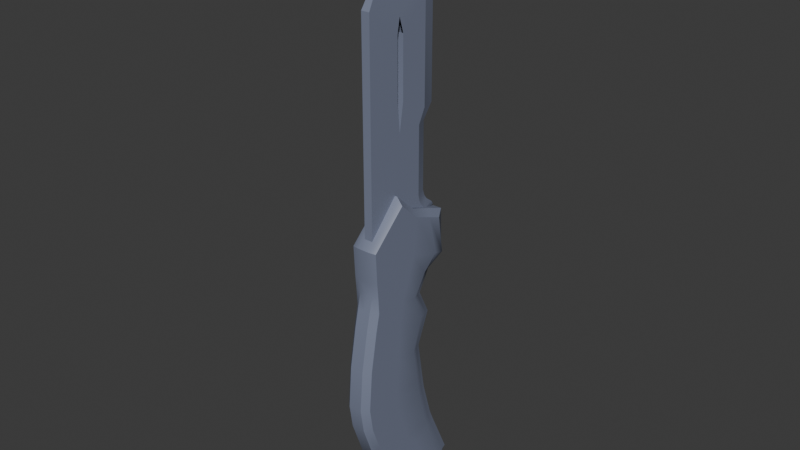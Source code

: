 # Source: FlareKnifeFinal.blend  (saved by Blender 4.2.66; exported with 4.5.12 LTS)
import bpy
from mathutils import Matrix  # noqa: F401  (used for matrix-valued properties, if any)

bpy.ops.wm.read_factory_settings(use_empty=True)
scene = bpy.context.scene
scene.name = 'Scene'

# ---- collections
col_collection = bpy.data.collections.new('Collection'); scene.collection.children.link(col_collection)

# ---- materials (node trees are filled in below, after node groups)
mat_material_003 = bpy.data.materials.new('Material.003')

# ---- node groups
ng_smooth_by_angle = bpy.data.node_groups.new('Smooth by Angle', 'GeometryNodeTree')
_s = ng_smooth_by_angle.interface.new_socket(name='Mesh', in_out='OUTPUT', socket_type='NodeSocketGeometry')
_s = ng_smooth_by_angle.interface.new_socket(name='Mesh', in_out='INPUT', socket_type='NodeSocketGeometry')
_s = ng_smooth_by_angle.interface.new_socket(name='Angle', in_out='INPUT', socket_type='NodeSocketFloat')
_s.subtype = 'ANGLE'
_s.default_value = 0.5236
_s.min_value = 0.0
_s.max_value = 3.142
_s.description = 'Maximum face angle for smooth edges'
_s = ng_smooth_by_angle.interface.new_socket(name='Ignore Sharpness', in_out='INPUT', socket_type='NodeSocketBool')
_s.force_non_field = True
ng_smooth_by_angle.description = 'Set the sharpness of mesh edges based on the angle between the neighboring faces'
ng_smooth_by_angle.is_modifier = True
_N = ng_smooth_by_angle.nodes; _L = ng_smooth_by_angle.links
n0 = _N.new('GeometryNodeSetShadeSmooth'); n0.name = 'Set Shade Smooth'; n0.location = (120, -80)
n0.domain = 'EDGE'
n1 = _N.new('GeometryNodeSetShadeSmooth'); n1.name = 'Set Shade Smooth.001'; n1.location = (300, -80)
n2 = _N.new('NodeGroupOutput'); n2.name = 'Group Output'; n2.location = (480, -80)
n3 = _N.new('GeometryNodeInputMeshEdgeAngle'); n3.name = 'Edge Angle'; n3.location = (-440, -240)
n4 = _N.new('NodeGroupInput'); n4.name = 'Group Input'; n4.location = (-80, -80)
n5 = _N.new('GeometryNodeInputEdgeSmooth'); n5.name = 'Is Edge Smooth'; n5.location = (-260, -120)
n6 = _N.new('GeometryNodeInputShadeSmooth'); n6.name = 'Is Shade Smooth'; n6.location = (-440, -397)
n7 = _N.new('FunctionNodeCompare'); n7.name = 'Compare'; n7.location = (-260, -260)
n7.operation = 'LESS_EQUAL'
n7.inputs[6].default_value = (0.0, 0.0, 0.0, 0.0)
n7.inputs[7].default_value = (0.0, 0.0, 0.0, 0.0)
n8 = _N.new('FunctionNodeBooleanMath'); n8.name = 'Boolean Math.001'; n8.location = (-80, -260)
n9 = _N.new('NodeGroupInput'); n9.name = 'Group Input.001'; n9.location = (-440, -329)
n10 = _N.new('NodeGroupInput'); n10.name = 'Group Input.002'; n10.location = (-259, -189)
n11 = _N.new('FunctionNodeBooleanMath'); n11.name = 'Boolean Math'; n11.location = (-80, -149)
n11.operation = 'OR'
n12 = _N.new('FunctionNodeBooleanMath'); n12.name = 'Boolean Math.002'; n12.location = (-260, -380)
n12.operation = 'OR'
n13 = _N.new('NodeGroupInput'); n13.name = 'Group Input.003'; n13.location = (-440, -460)
_L.new(n3.outputs[0], n7.inputs[0])
_L.new(n1.outputs[0], n2.inputs[0])
_L.new(n9.outputs[1], n7.inputs[1])
_L.new(n7.outputs[0], n8.inputs[0])
_L.new(n4.outputs[0], n0.inputs[0])
_L.new(n0.outputs[0], n1.inputs[0])
_L.new(n8.outputs[0], n0.inputs[2])
_L.new(n10.outputs[2], n11.inputs[1])
_L.new(n5.outputs[0], n11.inputs[0])
_L.new(n11.outputs[0], n0.inputs[1])
_L.new(n13.outputs[2], n12.inputs[1])
_L.new(n6.outputs[0], n12.inputs[0])
_L.new(n12.outputs[0], n8.inputs[1])
n2.is_active_output = True

# ---- material node trees
mat_material_003.use_nodes = True; mat_material_003.node_tree.nodes.clear()
_N = mat_material_003.node_tree.nodes; _L = mat_material_003.node_tree.links
n0 = _N.new('ShaderNodeBsdfPrincipled'); n0.name = 'Principled BSDF'; n0.location = (10, 300)
n0.inputs[0].default_value = (0.1974, 0.2237, 0.3146, 1.0)
n1 = _N.new('ShaderNodeOutputMaterial'); n1.name = 'Material Output'; n1.location = (300, 300)
_L.new(n0.outputs[0], n1.inputs[0])
n1.is_active_output = True

# ---- world
world_world = bpy.data.worlds.new('World'); scene.world = world_world
world_world.use_nodes = True; world_world.node_tree.nodes.clear()
_N = world_world.node_tree.nodes; _L = world_world.node_tree.links
n0 = _N.new('ShaderNodeOutputWorld'); n0.name = 'World Output'; n0.location = (300, 300)
n1 = _N.new('ShaderNodeBackground'); n1.name = 'Background'; n1.location = (10, 300)
n1.inputs[0].default_value = (0.05088, 0.05088, 0.05088, 1.0)
_L.new(n1.outputs[0], n0.inputs[0])
n0.is_active_output = True
world_world.color = (0.05088, 0.05088, 0.05088)
world_world.sun_shadow_jitter_overblur = 0.0

# ---- meshes
me_cube_015 = bpy.data.meshes.new('Cube.015')
me_cube_015.from_pydata([(0.3413, -0.6264, -4.702), (0.3413, -0.9872, -1.988), (0.3413, -0.7488, -0.9689), (0.3413, -0.3941, 0.05267), (0.3413, 0.7196, -4.583), (0.3413, 0.2049, -2.144), (0.3413, 0.5043, -1.254), (0.3413, 0.6041, -0.04749), (0.3413, 0.4476, -3.622), (0.3413, 0.8345, -4.958), (0.3413, -0.3283, 0.5862), (0.3413, -0.3584, -5.082), (0.3413, 1.043, 0.3267), (0.3413, 0.168, 0.5862), (0.3413, -0.3628, -2.056), (0.3413, -0.04229, -4.651), (0.3413, 0.3583, -3.106), (0.3413, -0.9816, -3.649), (0.3413, -1.076, -3.041), (0.3413, -0.2988, -1.044), (0.3413, -0.002552, 0.05795), (0.3413, 0.311, -5.028), (0.3413, -0.3614, -3.637), (0.3413, -0.4534, -3.069), (0.1828, 1.229, -4.847), (0.2404, 1.075, -4.891), (0.2404, 1.616, -6.081), (0.1828, 1.794, -6.093), (0.3413, 1.293, -6.248), (0.1828, 1.343, -6.406), (0.3413, -0.5561, -5.108), (0.1828, -0.7164, -5.129), (0.3413, -0.04039, -6.279), (0.1828, -0.1341, -6.461), (0.1828, 0.8342, -3.614), (0.2404, 0.6658, -3.617), (0.2404, 0.9397, -4.564), (0.1828, 1.105, -4.55), (0.3413, -1.367, -3.656), (0.1828, -1.535, -3.659), (0.1828, -1.147, -4.748), (0.3413, -0.9808, -4.733), (0.1828, 0.9521, -1.335), (0.2404, 0.7863, -1.305), (0.2404, 0.4239, -2.169), (0.1828, 0.5942, -2.189), (0.3413, -1.195, -0.8877), (0.1828, -1.354, -0.8586), (0.1828, -1.544, -1.928), (0.3413, -1.381, -1.945), (0.1828, 0.9508, -0.105), (0.2404, 0.7847, -0.07752), (0.3413, -1.118, 0.04605), (0.1828, -1.153, 0.0442), (0.3413, 0.8336, -6.333), (0.1828, 0.8893, -6.489), (0.3413, 1.149, 1.264), (0.1828, 1.427, 1.361), (0.1828, 0.8793, 1.566), (0.3413, 0.7712, 1.411), (0.3413, -0.2477, 2.085), (0.1828, -0.2372, 2.277), (0.1828, 1.456, 0.2309), (0.3413, 1.294, 0.2684), (0.1828, -1.184, 0.3801), (0.3413, -1.151, 0.4193), (0.3413, -1.192, 1.205), (0.1828, -1.227, 1.21), (0.1828, 0.3439, 1.752), (0.3413, 0.2892, 1.594), (0.2404, 0.5762, -3.116), (0.1828, 0.7463, -3.125), (0.1828, -1.631, -3.016), (0.3413, -1.465, -3.024), (0.1828, 0.1764, -6.553), (0.3413, 0.1166, -6.399), (0.3413, 0.2278, -0.5944), (0.3413, -0.5714, -0.4581), (0.3413, -0.2268, -0.4943), (0.2404, 0.4544, -0.6341), (0.1828, 0.6203, -0.6628), (0.1828, -1.254, -0.4072), (0.3413, -1.091, -0.4208), (-1.144e-07, -1.254, -0.4072), (-1.144e-07, 0.6203, -0.6628), (-1.144e-07, 0.3439, 1.752), (-1.144e-07, 0.8893, -6.489), (-1.144e-07, 0.1764, -6.553), (-1.144e-07, -0.2372, 2.277), (-1.144e-07, -1.631, -3.016), (-1.144e-07, -1.535, -3.659), (-1.144e-07, 0.7463, -3.125), (-1.144e-07, 0.8342, -3.614), (-1.144e-07, -1.227, 1.21), (-1.144e-07, -0.7164, -5.129), (-1.144e-07, 1.229, -4.847), (-1.144e-07, 1.343, -6.406), (-1.144e-07, 0.8793, 1.566), (-1.144e-07, 0.9508, -0.105), (-1.144e-07, -1.153, 0.0442), (-1.144e-07, 0.9521, -1.335), (-1.144e-07, -1.354, -0.8586), (-1.144e-07, 0.5942, -2.189), (-1.144e-07, -1.544, -1.928), (-1.144e-07, 1.105, -4.55), (-1.144e-07, -1.147, -4.748), (-1.144e-07, -0.1341, -6.461), (-1.144e-07, 1.427, 1.361), (-1.144e-07, 1.794, -6.093), (-1.144e-07, -1.184, 0.3801), (-1.144e-07, 1.456, 0.2309), (0.1121, -1.05, 4.503), (0.1121, -1.05, 6.787), (-1.144e-07, 1.226, 6.787), (-1.144e-07, 1.226, 4.143), (-1.144e-07, -1.05, 4.503), (-1.144e-07, -1.05, 6.787), (0.1121, -1.05, 3.765), (-1.144e-07, 0.9426, 3.765), (-1.144e-07, -1.05, 3.765), (0.1121, -1.05, 1.704), (-1.144e-07, 1.076, 1.704), (-1.144e-07, -1.05, 1.704), (0.05207, -0.3984, 8.218), (-1.144e-07, 0.637, 8.218), (-1.144e-07, -0.3984, 8.218), (-1.144e-07, 0.3944, 8.55), (0.05207, -0.2712, 8.596), (-1.144e-07, -0.2712, 8.596), (0.1121, -0.06392, 3.765), (0.1121, 0.05637, 6.085), (0.1121, 0.05637, 4.503), (0.05207, -0.6401, 7.469), (-1.144e-07, -0.6401, 7.469), (-1.144e-07, 1.009, 7.469), (0.1121, -1.05, 1.466), (-1.144e-07, 1.333, 1.466), (-1.144e-07, -1.05, 1.466), (0.1121, -1.05, 1.202), (-1.144e-07, -1.05, 1.202), (-1.144e-07, 0.9426, 1.202), (-1.144e-07, -1.05, 1.556), (0.1121, -1.05, 1.556), (-1.144e-07, 1.271, 1.556), (0.1121, -0.06392, 1.704), (0.03871, -0.07519, 8.742), (-1.144e-07, -0.1078, 9.273), (0.1121, -0.06392, 6.477), (0.1121, -0.06392, 1.466), (0.1121, 0.3255, 0.4466), (-1.144e-07, 0.3255, 0.4466), (0.1121, -0.06392, 1.556), (-1.144e-07, -0.2191, 8.833), (-1.144e-07, 0.9426, 1.976), (0.1121, -1.05, 1.976), (-1.144e-07, -1.05, 1.976), (0.1121, -0.06392, 1.976), (0.1121, -1.05, 1.82), (0.1121, -0.06392, 1.82), (-1.144e-07, 0.9939, 1.82), (-1.144e-07, -1.05, 1.82), (0.1121, 0.8289, 4.143), (0.1121, 0.6329, 3.765), (0.1121, 0.725, 1.704), (0.1121, 0.4213, 8.218), (0.1121, 0.8289, 6.787), (0.1121, 0.9029, 1.466), (0.1121, 0.7528, 0.9698), (0.1121, 0.8602, 1.556), (0.1121, 0.6785, 7.469), (-1.144e-07, 0.7528, 0.9698), (-1.144e-07, 0.2202, 8.793), (0.1121, 0.6329, 1.976), (0.1121, 0.6684, 1.82), (0.1121, -0.1341, 6.085), (0.1121, -0.1341, 4.503), (-1.144e-07, 0.05637, 6.085), (-1.144e-07, 0.05637, 4.503), (-1.144e-07, -0.1341, 6.085), (-1.144e-07, -0.1341, 4.503), (-1.144e-07, -0.06392, 6.477), (-1.144e-07, -0.06392, 3.765), (-0.3413, -0.6264, -4.702), (-0.3413, -0.9872, -1.988), (-0.3413, -0.7488, -0.9689), (-0.3413, -0.3941, 0.05267), (-0.3413, 0.7196, -4.583), (-0.3413, 0.2049, -2.144), (-0.3413, 0.5043, -1.254), (-0.3413, 0.6041, -0.04749), (-0.3413, 0.4476, -3.622), (-0.3413, 0.8345, -4.958), (-0.3413, -0.3283, 0.5862), (-0.3413, -0.3584, -5.082), (-0.3413, 1.043, 0.3267), (-0.3413, 0.168, 0.5862), (-0.3413, -0.3628, -2.056), (-0.3413, -0.04229, -4.651), (-0.3413, 0.3583, -3.106), (-0.3413, -0.9816, -3.649), (-0.3413, -1.076, -3.041), (-0.3413, -0.2988, -1.044), (-0.3413, -0.002552, 0.05795), (-0.3413, 0.311, -5.028), (-0.3413, -0.3614, -3.637), (-0.3413, -0.4534, -3.069), (-0.1828, 1.229, -4.847), (-0.2404, 1.075, -4.891), (-0.2404, 1.616, -6.081), (-0.1828, 1.794, -6.093), (-0.3413, 1.293, -6.248), (-0.1828, 1.343, -6.406), (-0.3413, -0.5561, -5.108), (-0.1828, -0.7164, -5.129), (-0.3413, -0.04039, -6.279), (-0.1828, -0.1341, -6.461), (-0.1828, 0.8342, -3.614), (-0.2404, 0.6658, -3.617), (-0.2404, 0.9397, -4.564), (-0.1828, 1.105, -4.55), (-0.3413, -1.367, -3.656), (-0.1828, -1.535, -3.659), (-0.1828, -1.147, -4.748), (-0.3413, -0.9808, -4.733), (-0.1828, 0.9521, -1.335), (-0.2404, 0.7863, -1.305), (-0.2404, 0.4239, -2.169), (-0.1828, 0.5942, -2.189), (-0.3413, -1.195, -0.8877), (-0.1828, -1.354, -0.8586), (-0.1828, -1.544, -1.928), (-0.3413, -1.381, -1.945), (-0.1828, 0.9508, -0.105), (-0.2404, 0.7847, -0.07752), (-0.3413, -1.118, 0.04605), (-0.1828, -1.153, 0.0442), (-0.3413, 0.8336, -6.333), (-0.1828, 0.8893, -6.489), (-0.3413, 1.149, 1.264), (-0.1828, 1.427, 1.361), (-0.1828, 0.8793, 1.566), (-0.3413, 0.7712, 1.411), (-0.3413, -0.2477, 2.085), (-0.1828, -0.2372, 2.277), (-0.1828, 1.456, 0.2309), (-0.3413, 1.294, 0.2684), (-0.1828, -1.184, 0.3801), (-0.3413, -1.151, 0.4193), (-0.3413, -1.192, 1.205), (-0.1828, -1.227, 1.21), (-0.1828, 0.3439, 1.752), (-0.3413, 0.2892, 1.594), (-0.2404, 0.5762, -3.116), (-0.1828, 0.7463, -3.125), (-0.1828, -1.631, -3.016), (-0.3413, -1.465, -3.024), (-0.1828, 0.1764, -6.553), (-0.3413, 0.1166, -6.399), (-0.3413, 0.2278, -0.5944), (-0.3413, -0.5714, -0.4581), (-0.3413, -0.2268, -0.4943), (-0.2404, 0.4544, -0.6341), (-0.1828, 0.6203, -0.6628), (-0.1828, -1.254, -0.4072), (-0.3413, -1.091, -0.4208), (-0.1121, -1.05, 4.503), (-0.1121, -1.05, 6.787), (-0.1121, -1.05, 3.765), (-0.1121, -1.05, 1.704), (-0.05207, -0.3984, 8.218), (-0.05207, -0.2712, 8.596), (-0.1121, -0.06392, 3.765), (-0.1121, 0.05637, 6.085), (-0.1121, 0.05637, 4.503), (-0.05207, -0.6401, 7.469), (-0.1121, -1.05, 1.466), (-0.1121, -1.05, 1.202), (-0.1121, -1.05, 1.556), (-0.1121, -0.06392, 1.704), (-0.03871, -0.07519, 8.742), (-0.1121, -0.06392, 6.477), (-0.1121, -0.06392, 1.466), (-0.1121, 0.3255, 0.4466), (-0.1121, -0.06392, 1.556), (-0.1121, -1.05, 1.976), (-0.1121, -0.06392, 1.976), (-0.1121, -1.05, 1.82), (-0.1121, -0.06392, 1.82), (-0.1121, 0.8289, 4.143), (-0.1121, 0.6329, 3.765), (-0.1121, 0.725, 1.704), (-0.1121, 0.4213, 8.218), (-0.1121, 0.8289, 6.787), (-0.1121, 0.9029, 1.466), (-0.1121, 0.7528, 0.9698), (-0.1121, 0.8602, 1.556), (-0.1121, 0.6785, 7.469), (-0.1121, 0.6329, 1.976), (-0.1121, 0.6684, 1.82), (-0.1121, -0.1341, 6.085), (-0.1121, -0.1341, 4.503)], [], [(29, 96, 108, 27), (50, 98, 110, 62), (58, 97, 85, 68), (33, 106, 87, 74), (37, 104, 92, 34), (71, 91, 102, 45), (27, 108, 95, 24), (12, 59, 69, 13), (57, 107, 97, 58), (75, 11, 30, 32), (74, 87, 86, 55), (54, 21, 11, 75), (1, 2, 46, 49), (34, 92, 91, 71), (24, 95, 104, 37), (42, 100, 84, 80), (51, 63, 12, 7), (48, 103, 89, 72), (79, 51, 7, 76), (72, 89, 90, 39), (25, 36, 4, 9), (17, 18, 73, 38), (63, 56, 59, 12), (40, 105, 94, 31), (13, 69, 60, 10), (80, 84, 98, 50), (61, 88, 93, 67), (47, 101, 103, 48), (77, 3, 52, 82), (31, 94, 106, 33), (67, 93, 109, 64), (68, 85, 88, 61), (81, 83, 101, 47), (39, 90, 105, 40), (55, 86, 96, 29), (18, 1, 49, 73), (28, 9, 21, 54), (0, 17, 38, 41), (35, 70, 16, 8), (70, 44, 5, 16), (11, 0, 41, 30), (3, 10, 65, 52), (10, 60, 66, 65), (44, 43, 6, 5), (26, 25, 9, 28), (20, 13, 10, 3), (22, 23, 18, 17), (36, 35, 8, 4), (15, 22, 17, 0), (78, 20, 3, 77), (14, 19, 2, 1), (23, 14, 1, 18), (21, 15, 0, 11), (9, 4, 15, 21), (16, 5, 14, 23), (5, 6, 19, 14), (76, 7, 20, 78), (4, 8, 22, 15), (8, 16, 23, 22), (7, 12, 13, 20), (25, 26, 27, 24), (29, 27, 26, 28), (31, 33, 32, 30), (35, 36, 37, 34), (39, 40, 41, 38), (43, 44, 45, 42), (47, 48, 49, 46), (79, 43, 42, 80), (81, 47, 46, 82), (55, 29, 28, 54), (57, 58, 59, 56), (36, 25, 24, 37), (40, 31, 30, 41), (63, 51, 50, 62), (65, 66, 67, 64), (69, 59, 58, 68), (44, 70, 71, 45), (70, 35, 34, 71), (48, 72, 73, 49), (72, 39, 38, 73), (33, 74, 75, 32), (66, 60, 61, 67), (52, 65, 64, 53), (56, 63, 62, 57), (74, 55, 54, 75), (60, 69, 68, 61), (64, 109, 99, 53), (53, 81, 82, 52), (51, 79, 80, 50), (6, 76, 78, 19), (19, 78, 77, 2), (53, 99, 83, 81), (2, 77, 82, 46), (43, 79, 76, 6), (45, 102, 100, 42), (62, 110, 107, 57), (175, 174, 112, 111), (111, 115, 119, 117), (133, 132, 123, 125), (111, 112, 116, 115), (175, 111, 117, 129), (158, 157, 120, 144), (157, 160, 122, 120), (164, 124, 126, 171), (169, 134, 124, 164), (125, 123, 127, 128), (170, 167, 149, 150), (168, 151, 148, 166), (163, 144, 151, 168), (165, 113, 134, 169), (116, 112, 132, 133), (148, 135, 138, 149), (142, 141, 137, 135), (151, 142, 135, 148), (150, 149, 138, 139), (135, 137, 139, 138), (144, 120, 142, 151), (120, 122, 141, 142), (166, 148, 149, 167), (112, 174, 147, 132), (132, 147, 145, 123), (123, 145, 146, 127), (173, 158, 144, 163), (161, 131, 129, 162), (161, 165, 130, 131), (127, 146, 152, 128), (162, 129, 156, 172), (117, 119, 155, 154), (129, 117, 154, 156), (172, 156, 158, 173), (154, 155, 160, 157), (156, 154, 157, 158), (153, 172, 173, 159), (118, 162, 172, 153), (114, 113, 165, 161), (114, 161, 162, 118), (159, 173, 163, 121), (136, 166, 167, 140), (130, 165, 169, 147), (121, 163, 168, 143), (143, 168, 166, 136), (140, 167, 170), (147, 169, 164, 145), (145, 164, 171, 146), (131, 130, 176, 177), (174, 175, 179, 178), (147, 174, 178, 180), (129, 181, 179, 175), (129, 131, 177, 181), (211, 209, 108, 96), (232, 244, 110, 98), (240, 250, 85, 97), (215, 256, 87, 106), (219, 216, 92, 104), (253, 227, 102, 91), (209, 206, 95, 108), (194, 195, 251, 241), (239, 240, 97, 107), (257, 214, 212, 193), (256, 237, 86, 87), (236, 257, 193, 203), (183, 231, 228, 184), (216, 253, 91, 92), (206, 219, 104, 95), (224, 262, 84, 100), (233, 189, 194, 245), (230, 254, 89, 103), (261, 258, 189, 233), (254, 221, 90, 89), (207, 191, 186, 218), (199, 220, 255, 200), (245, 194, 241, 238), (222, 213, 94, 105), (195, 192, 242, 251), (262, 232, 98, 84), (243, 249, 93, 88), (229, 230, 103, 101), (259, 264, 234, 185), (213, 215, 106, 94), (249, 246, 109, 93), (250, 243, 88, 85), (263, 229, 101, 83), (221, 222, 105, 90), (237, 211, 96, 86), (200, 255, 231, 183), (210, 236, 203, 191), (182, 223, 220, 199), (217, 190, 198, 252), (252, 198, 187, 226), (193, 212, 223, 182), (185, 234, 247, 192), (192, 247, 248, 242), (226, 187, 188, 225), (208, 210, 191, 207), (202, 185, 192, 195), (204, 199, 200, 205), (218, 186, 190, 217), (197, 182, 199, 204), (260, 259, 185, 202), (196, 183, 184, 201), (205, 200, 183, 196), (203, 193, 182, 197), (191, 203, 197, 186), (198, 205, 196, 187), (187, 196, 201, 188), (258, 260, 202, 189), (186, 197, 204, 190), (190, 204, 205, 198), (189, 202, 195, 194), (207, 206, 209, 208), (211, 210, 208, 209), (213, 212, 214, 215), (217, 216, 219, 218), (221, 220, 223, 222), (225, 224, 227, 226), (229, 228, 231, 230), (261, 262, 224, 225), (263, 264, 228, 229), (237, 236, 210, 211), (239, 238, 241, 240), (218, 219, 206, 207), (222, 223, 212, 213), (245, 244, 232, 233), (247, 246, 249, 248), (251, 250, 240, 241), (226, 227, 253, 252), (252, 253, 216, 217), (230, 231, 255, 254), (254, 255, 220, 221), (215, 214, 257, 256), (248, 249, 243, 242), (234, 235, 246, 247), (238, 239, 244, 245), (256, 257, 236, 237), (242, 243, 250, 251), (246, 235, 99, 109), (235, 234, 264, 263), (233, 232, 262, 261), (188, 201, 260, 258), (201, 184, 259, 260), (235, 263, 83, 99), (184, 228, 264, 259), (225, 188, 258, 261), (227, 224, 100, 102), (244, 239, 107, 110), (300, 265, 266, 299), (265, 267, 119, 115), (133, 125, 269, 274), (265, 115, 116, 266), (300, 271, 267, 265), (287, 278, 268, 286), (286, 268, 122, 160), (291, 171, 126, 124), (296, 291, 124, 134), (125, 128, 270, 269), (170, 150, 282, 294), (295, 293, 281, 283), (290, 295, 283, 278), (292, 296, 134, 113), (116, 133, 274, 266), (281, 282, 276, 275), (277, 275, 137, 141), (283, 281, 275, 277), (150, 139, 276, 282), (275, 276, 139, 137), (278, 283, 277, 268), (268, 277, 141, 122), (293, 294, 282, 281), (266, 274, 280, 299), (274, 269, 279, 280), (269, 270, 146, 279), (298, 290, 278, 287), (288, 289, 271, 273), (288, 273, 272, 292), (270, 128, 152, 146), (289, 297, 285, 271), (267, 284, 155, 119), (271, 285, 284, 267), (297, 298, 287, 285), (284, 286, 160, 155), (285, 287, 286, 284), (153, 159, 298, 297), (118, 153, 297, 289), (114, 288, 292, 113), (114, 118, 289, 288), (159, 121, 290, 298), (136, 140, 294, 293), (272, 280, 296, 292), (121, 143, 295, 290), (143, 136, 293, 295), (140, 170, 294), (280, 279, 291, 296), (279, 146, 171, 291), (273, 177, 176, 272), (299, 178, 179, 300), (280, 180, 178, 299), (271, 300, 179, 181), (271, 181, 177, 273)])
me_cube_015.polygons.foreach_set('use_smooth', [True] * 298)
_k = set([(123, 145), (145, 146), (145, 164), (146, 279), (161, 162), (161, 165), (162, 172), (163, 168), (163, 173), (164, 169), (165, 169), (166, 167), (166, 168), (167, 170), (170, 294), (172, 173), (269, 279), (279, 291), (288, 289), (288, 292), (289, 297), (290, 295), (290, 298), (291, 296), (292, 296), (293, 294), (293, 295), (297, 298)])
me_cube_015.attributes.new('sharp_edge', 'BOOLEAN', 'EDGE').data.foreach_set('value', [ (min(e.vertices), max(e.vertices)) in _k for e in me_cube_015.edges])
_uv = me_cube_015.uv_layers.new(name='UVMap')
_uv.uv.foreach_set('vector', [0.375, 0.5428, 0.25, 0.5428, 0.25, 0.5, 0.375, 0.5, 0.5924, 0.5, 0.5924, 0.375, 0.6069, 0.375, 0.6069, 0.5, 0.625, 0.5428, 0.75, 0.5428, 0.6978, 0.6783, 0.6238, 0.6273, 0.375, 0.75, 0.25, 0.75, 0.25, 0.6922, 0.375, 0.6922, 0.5074, 0.5, 0.5074, 0.375, 0.5259, 0.375, 0.5259, 0.5, 0.5444, 0.5, 0.5444, 0.375, 0.5629, 0.375, 0.5629, 0.5, 0.375, 0.5, 0.375, 0.375, 0.4857, 0.375, 0.4857, 0.5, 0.6069, 0.5428, 0.6224, 0.5428, 0.6212, 0.626, 0.6063, 0.6184, 0.625, 0.5, 0.75, 0.5, 0.75, 0.5428, 0.625, 0.5428, 0.3853, 0.6922, 0.4857, 0.6922, 0.4857, 0.7241, 0.3852, 0.7211, 0.375, 0.6922, 0.25, 0.6922, 0.25, 0.6273, 0.375, 0.6273, 0.3854, 0.6273, 0.4857, 0.6273, 0.4857, 0.6922, 0.3853, 0.6922, 0.5629, 0.6922, 0.5775, 0.6922, 0.5775, 0.7347, 0.5629, 0.733, 0.5259, 0.5, 0.5259, 0.375, 0.5444, 0.375, 0.5444, 0.5, 0.4857, 0.5, 0.4857, 0.375, 0.5074, 0.375, 0.5074, 0.5, 0.5775, 0.5, 0.5775, 0.375, 0.5856, 0.375, 0.5856, 0.5, 0.5924, 0.5206, 0.6069, 0.5167, 0.6069, 0.5428, 0.5924, 0.5428, 0.5629, 0.75, 0.5629, 0.875, 0.5444, 0.875, 0.5444, 0.75, 0.5856, 0.5184, 0.5924, 0.5206, 0.5924, 0.5428, 0.5856, 0.5428, 0.5444, 0.75, 0.5444, 0.875, 0.5259, 0.875, 0.5259, 0.75, 0.4857, 0.5166, 0.5074, 0.5183, 0.5074, 0.5428, 0.4857, 0.5428, 0.5259, 0.6922, 0.5444, 0.6922, 0.5444, 0.7327, 0.5259, 0.7325, 0.6069, 0.5167, 0.6223, 0.5129, 0.6224, 0.5428, 0.6069, 0.5428, 0.5074, 0.75, 0.5074, 0.875, 0.4857, 0.875, 0.4857, 0.75, 0.6063, 0.6184, 0.6212, 0.626, 0.6209, 0.6903, 0.6059, 0.6764, 0.5856, 0.5, 0.5856, 0.375, 0.5924, 0.375, 0.5924, 0.5, 0.6228, 0.6922, 0.6577, 0.7823, 0.622, 0.875, 0.622, 0.75, 0.5775, 0.75, 0.5775, 0.875, 0.5629, 0.875, 0.5629, 0.75, 0.5856, 0.6786, 0.5938, 0.6651, 0.5938, 0.7315, 0.5856, 0.7331, 0.4857, 0.75, 0.4857, 0.875, 0.375, 0.875, 0.375, 0.75, 0.622, 0.75, 0.622, 0.875, 0.6056, 0.875, 0.6056, 0.75, 0.6238, 0.6273, 0.6978, 0.6783, 0.6577, 0.7823, 0.6228, 0.6922, 0.5856, 0.75, 0.5856, 0.875, 0.5775, 0.875, 0.5775, 0.75, 0.5259, 0.75, 0.5259, 0.875, 0.5074, 0.875, 0.5074, 0.75, 0.375, 0.6273, 0.25, 0.6273, 0.25, 0.5428, 0.375, 0.5428, 0.5444, 0.6922, 0.5629, 0.6922, 0.5629, 0.733, 0.5444, 0.7327, 0.3857, 0.5428, 0.4857, 0.5428, 0.4857, 0.6273, 0.3854, 0.6273, 0.5074, 0.6922, 0.5259, 0.6922, 0.5259, 0.7325, 0.5074, 0.7315, 0.5259, 0.5186, 0.5444, 0.5187, 0.5444, 0.5428, 0.5259, 0.5428, 0.5444, 0.5187, 0.5629, 0.5187, 0.5629, 0.5428, 0.5444, 0.5428, 0.4857, 0.6922, 0.5074, 0.6922, 0.5074, 0.7315, 0.4857, 0.7241, 0.5938, 0.6651, 0.6059, 0.6764, 0.6057, 0.736, 0.5938, 0.7315, 0.6059, 0.6764, 0.6209, 0.6903, 0.6196, 0.739, 0.6057, 0.736, 0.5629, 0.5187, 0.5775, 0.5158, 0.5775, 0.5428, 0.5629, 0.5428, 0.3866, 0.5118, 0.4857, 0.5166, 0.4857, 0.5428, 0.3857, 0.5428, 0.5938, 0.612, 0.6063, 0.6184, 0.6059, 0.6764, 0.5938, 0.6651, 0.5259, 0.6273, 0.5444, 0.6273, 0.5444, 0.6922, 0.5259, 0.6922, 0.5074, 0.5183, 0.5259, 0.5186, 0.5259, 0.5428, 0.5074, 0.5428, 0.5074, 0.6273, 0.5259, 0.6273, 0.5259, 0.6922, 0.5074, 0.6922, 0.5856, 0.6426, 0.5938, 0.612, 0.5938, 0.6651, 0.5856, 0.6786, 0.5629, 0.6273, 0.5775, 0.6525, 0.5775, 0.6922, 0.5629, 0.6922, 0.5444, 0.6273, 0.5629, 0.6273, 0.5629, 0.6922, 0.5444, 0.6922, 0.4857, 0.6273, 0.5074, 0.6273, 0.5074, 0.6922, 0.4857, 0.6922, 0.4857, 0.5428, 0.5074, 0.5428, 0.5074, 0.6273, 0.4857, 0.6273, 0.5444, 0.5428, 0.5629, 0.5428, 0.5629, 0.6273, 0.5444, 0.6273, 0.5629, 0.5428, 0.5775, 0.5428, 0.5775, 0.6525, 0.5629, 0.6273, 0.5856, 0.5428, 0.5924, 0.5428, 0.5938, 0.612, 0.5856, 0.6426, 0.5074, 0.5428, 0.5259, 0.5428, 0.5259, 0.6273, 0.5074, 0.6273, 0.5259, 0.5428, 0.5444, 0.5428, 0.5444, 0.6273, 0.5259, 0.6273, 0.5924, 0.5428, 0.6069, 0.5428, 0.6063, 0.6184, 0.5938, 0.612, 0.4857, 0.5166, 0.3866, 0.5118, 0.375, 0.5, 0.4857, 0.5, 0.375, 0.5428, 0.375, 0.5, 0.3866, 0.5118, 0.3857, 0.5428, 0.4857, 0.75, 0.375, 0.75, 0.3852, 0.7211, 0.4857, 0.7241, 0.5259, 0.5186, 0.5074, 0.5183, 0.5074, 0.5, 0.5259, 0.5, 0.5259, 0.75, 0.5074, 0.75, 0.5074, 0.7315, 0.5259, 0.7325, 0.5775, 0.5158, 0.5629, 0.5187, 0.5629, 0.5, 0.5775, 0.5, 0.5775, 0.75, 0.5629, 0.75, 0.5629, 0.733, 0.5775, 0.7347, 0.5856, 0.5184, 0.5775, 0.5158, 0.5775, 0.5, 0.5856, 0.5, 0.5856, 0.75, 0.5775, 0.75, 0.5775, 0.7347, 0.5856, 0.7331, 0.375, 0.6273, 0.375, 0.5428, 0.3857, 0.5428, 0.3854, 0.6273, 0.625, 0.5, 0.625, 0.5428, 0.6224, 0.5428, 0.6223, 0.5129, 0.5074, 0.5183, 0.4857, 0.5166, 0.4857, 0.5, 0.5074, 0.5, 0.5074, 0.75, 0.4857, 0.75, 0.4857, 0.7241, 0.5074, 0.7315, 0.6069, 0.5167, 0.5924, 0.5206, 0.5924, 0.5, 0.6069, 0.5, 0.6057, 0.736, 0.6196, 0.739, 0.622, 0.75, 0.6056, 0.75, 0.6212, 0.626, 0.6224, 0.5428, 0.625, 0.5428, 0.6238, 0.6273, 0.5629, 0.5187, 0.5444, 0.5187, 0.5444, 0.5, 0.5629, 0.5, 0.5444, 0.5187, 0.5259, 0.5186, 0.5259, 0.5, 0.5444, 0.5, 0.5629, 0.75, 0.5444, 0.75, 0.5444, 0.7327, 0.5629, 0.733, 0.5444, 0.75, 0.5259, 0.75, 0.5259, 0.7325, 0.5444, 0.7327, 0.375, 0.75, 0.375, 0.6922, 0.3853, 0.6922, 0.3852, 0.7211, 0.6196, 0.739, 0.6209, 0.6903, 0.6228, 0.6922, 0.622, 0.75, 0.5938, 0.7315, 0.6057, 0.736, 0.6056, 0.75, 0.5938, 0.75, 0.6223, 0.5129, 0.6069, 0.5167, 0.6069, 0.5, 0.625, 0.5, 0.375, 0.6922, 0.375, 0.6273, 0.3854, 0.6273, 0.3853, 0.6922, 0.6209, 0.6903, 0.6212, 0.626, 0.6238, 0.6273, 0.6228, 0.6922, 0.6056, 0.75, 0.6056, 0.875, 0.5938, 0.875, 0.5938, 0.75, 0.5938, 0.75, 0.5856, 0.75, 0.5856, 0.7331, 0.5938, 0.7315, 0.5924, 0.5206, 0.5856, 0.5184, 0.5856, 0.5, 0.5924, 0.5, 0.5775, 0.5428, 0.5856, 0.5428, 0.5856, 0.6426, 0.5775, 0.6525, 0.5775, 0.6525, 0.5856, 0.6426, 0.5856, 0.6786, 0.5775, 0.6922, 0.5938, 0.75, 0.5938, 0.875, 0.5856, 0.875, 0.5856, 0.75, 0.5775, 0.6922, 0.5856, 0.6786, 0.5856, 0.7331, 0.5775, 0.7347, 0.5775, 0.5158, 0.5856, 0.5184, 0.5856, 0.5428, 0.5775, 0.5428, 0.5629, 0.5, 0.5629, 0.375, 0.5775, 0.375, 0.5775, 0.5, 0.6069, 0.5, 0.6069, 0.375, 0.625, 0.375, 0.625, 0.5, 0.4291, 0.6394, 0.625, 0.6394, 0.625, 0.75, 0.4291, 0.75, 0.4291, 0.75, 0.4291, 0.875, 0.375, 0.875, 0.375, 0.75, 0.625, 0.875, 0.625, 0.75, 0.625, 0.75, 0.625, 0.875, 0.4291, 0.75, 0.625, 0.75, 0.625, 0.875, 0.4291, 0.875, 0.4291, 0.6394, 0.4291, 0.75, 0.375, 0.75, 0.375, 0.6394, 0.375, 0.6394, 0.375, 0.75, 0.375, 0.75, 0.375, 0.6394, 0.375, 0.75, 0.375, 0.875, 0.375, 0.875, 0.375, 0.75, 0.625, 0.5429, 0.625, 0.5, 0.625, 0.5, 0.625, 0.5385, 0.625, 0.5429, 0.625, 0.5, 0.625, 0.5, 0.625, 0.5429, 0.625, 0.875, 0.625, 0.75, 0.625, 0.75, 0.625, 0.875, 0.25, 0.5385, 0.375, 0.5385, 0.375, 0.625, 0.25, 0.625, 0.375, 0.5429, 0.375, 0.6394, 0.375, 0.6394, 0.375, 0.5429, 0.375, 0.5429, 0.375, 0.6394, 0.375, 0.6394, 0.375, 0.5429, 0.625, 0.5429, 0.625, 0.5, 0.625, 0.5, 0.625, 0.5429, 0.625, 0.875, 0.625, 0.75, 0.625, 0.75, 0.625, 0.875, 0.375, 0.6394, 0.375, 0.75, 0.375, 0.75, 0.375, 0.625, 0.375, 0.75, 0.375, 0.875, 0.375, 0.875, 0.375, 0.75, 0.375, 0.6394, 0.375, 0.75, 0.375, 0.75, 0.375, 0.6394, 0.25, 0.625, 0.375, 0.625, 0.375, 0.75, 0.25, 0.75, 0.375, 0.75, 0.375, 0.875, 0.375, 0.875, 0.375, 0.75, 0.375, 0.6394, 0.375, 0.75, 0.375, 0.75, 0.375, 0.6394, 0.375, 0.75, 0.375, 0.875, 0.375, 0.875, 0.375, 0.75, 0.375, 0.5429, 0.375, 0.6394, 0.375, 0.625, 0.375, 0.5385, 0.625, 0.75, 0.625, 0.6394, 0.625, 0.6394, 0.625, 0.75, 0.625, 0.75, 0.625, 0.6394, 0.625, 0.6357, 0.625, 0.75, 0.625, 0.75, 0.625, 0.6357, 0.625, 0.625, 0.625, 0.75, 0.375, 0.5429, 0.375, 0.6394, 0.375, 0.6394, 0.375, 0.5429, 0.375, 0.5429, 0.4291, 0.6394, 0.375, 0.6394, 0.375, 0.5429, 0.375, 0.5429, 0.625, 0.5429, 0.625, 0.6394, 0.4291, 0.6394, 0.625, 0.75, 0.625, 0.625, 0.625, 0.7408, 0.625, 0.8777, 0.375, 0.5429, 0.375, 0.6394, 0.375, 0.6394, 0.375, 0.5429, 0.375, 0.75, 0.375, 0.875, 0.375, 0.875, 0.375, 0.75, 0.375, 0.6394, 0.375, 0.75, 0.375, 0.75, 0.375, 0.6394, 0.375, 0.5429, 0.375, 0.6394, 0.375, 0.6394, 0.375, 0.5429, 0.375, 0.75, 0.375, 0.875, 0.375, 0.875, 0.375, 0.75, 0.375, 0.6394, 0.375, 0.75, 0.375, 0.75, 0.375, 0.6394, 0.375, 0.5, 0.375, 0.5429, 0.375, 0.5429, 0.375, 0.5, 0.375, 0.5, 0.375, 0.5429, 0.375, 0.5429, 0.375, 0.5, 0.375, 0.5, 0.625, 0.5, 0.625, 0.5429, 0.375, 0.5429, 0.375, 0.5, 0.375, 0.5429, 0.375, 0.5429, 0.375, 0.5, 0.375, 0.5, 0.375, 0.5429, 0.375, 0.5429, 0.375, 0.5, 0.375, 0.5, 0.375, 0.5429, 0.375, 0.5385, 0.375, 0.5, 0.625, 0.6394, 0.625, 0.5429, 0.625, 0.5429, 0.625, 0.6394, 0.375, 0.5, 0.375, 0.5429, 0.375, 0.5429, 0.375, 0.5, 0.375, 0.5, 0.375, 0.5429, 0.375, 0.5429, 0.375, 0.5, 0.375, 0.5, 0.375, 0.5385, 0.25, 0.5385, 0.625, 0.6394, 0.625, 0.5429, 0.625, 0.5429, 0.625, 0.6357, 0.625, 0.6357, 0.625, 0.5429, 0.625, 0.5385, 0.625, 0.625, 0.4291, 0.6394, 0.625, 0.6394, 0.625, 0.6394, 0.4291, 0.6394, 0.625, 0.6394, 0.4291, 0.6394, 0.4291, 0.6394, 0.625, 0.6394, 0.625, 0.6394, 0.625, 0.6394, 0.625, 0.6394, 0.0, 0.0, 0.375, 0.6394, 0.0, 0.0, 0.4291, 0.6394, 0.4291, 0.6394, 0.375, 0.6394, 0.4291, 0.6394, 0.4291, 0.6394, 0.0, 0.0, 0.375, 0.5428, 0.375, 0.5, 0.25, 0.5, 0.25, 0.5428, 0.5924, 0.5, 0.6069, 0.5, 0.6069, 0.375, 0.5924, 0.375, 0.625, 0.5428, 0.6238, 0.6273, 0.6978, 0.6783, 0.75, 0.5428, 0.375, 0.75, 0.375, 0.6922, 0.25, 0.6922, 0.25, 0.75, 0.5074, 0.5, 0.5259, 0.5, 0.5259, 0.375, 0.5074, 0.375, 0.5444, 0.5, 0.5629, 0.5, 0.5629, 0.375, 0.5444, 0.375, 0.375, 0.5, 0.4857, 0.5, 0.4857, 0.375, 0.375, 0.375, 0.6069, 0.5428, 0.6063, 0.6184, 0.6212, 0.626, 0.6224, 0.5428, 0.625, 0.5, 0.625, 0.5428, 0.75, 0.5428, 0.75, 0.5, 0.3853, 0.6922, 0.3852, 0.7211, 0.4857, 0.7241, 0.4857, 0.6922, 0.375, 0.6922, 0.375, 0.6273, 0.25, 0.6273, 0.25, 0.6922, 0.3854, 0.6273, 0.3853, 0.6922, 0.4857, 0.6922, 0.4857, 0.6273, 0.5629, 0.6922, 0.5629, 0.733, 0.5775, 0.7347, 0.5775, 0.6922, 0.5259, 0.5, 0.5444, 0.5, 0.5444, 0.375, 0.5259, 0.375, 0.4857, 0.5, 0.5074, 0.5, 0.5074, 0.375, 0.4857, 0.375, 0.5775, 0.5, 0.5856, 0.5, 0.5856, 0.375, 0.5775, 0.375, 0.5924, 0.5206, 0.5924, 0.5428, 0.6069, 0.5428, 0.6069, 0.5167, 0.5629, 0.75, 0.5444, 0.75, 0.5444, 0.875, 0.5629, 0.875, 0.5856, 0.5184, 0.5856, 0.5428, 0.5924, 0.5428, 0.5924, 0.5206, 0.5444, 0.75, 0.5259, 0.75, 0.5259, 0.875, 0.5444, 0.875, 0.4857, 0.5166, 0.4857, 0.5428, 0.5074, 0.5428, 0.5074, 0.5183, 0.5259, 0.6922, 0.5259, 0.7325, 0.5444, 0.7327, 0.5444, 0.6922, 0.6069, 0.5167, 0.6069, 0.5428, 0.6224, 0.5428, 0.6223, 0.5129, 0.5074, 0.75, 0.4857, 0.75, 0.4857, 0.875, 0.5074, 0.875, 0.6063, 0.6184, 0.6059, 0.6764, 0.6209, 0.6903, 0.6212, 0.626, 0.5856, 0.5, 0.5924, 0.5, 0.5924, 0.375, 0.5856, 0.375, 0.6228, 0.6922, 0.622, 0.75, 0.622, 0.875, 0.6577, 0.7823, 0.5775, 0.75, 0.5629, 0.75, 0.5629, 0.875, 0.5775, 0.875, 0.5856, 0.6786, 0.5856, 0.7331, 0.5938, 0.7315, 0.5938, 0.6651, 0.4857, 0.75, 0.375, 0.75, 0.375, 0.875, 0.4857, 0.875, 0.622, 0.75, 0.6056, 0.75, 0.6056, 0.875, 0.622, 0.875, 0.6238, 0.6273, 0.6228, 0.6922, 0.6577, 0.7823, 0.6978, 0.6783, 0.5856, 0.75, 0.5775, 0.75, 0.5775, 0.875, 0.5856, 0.875, 0.5259, 0.75, 0.5074, 0.75, 0.5074, 0.875, 0.5259, 0.875, 0.375, 0.6273, 0.375, 0.5428, 0.25, 0.5428, 0.25, 0.6273, 0.5444, 0.6922, 0.5444, 0.7327, 0.5629, 0.733, 0.5629, 0.6922, 0.3857, 0.5428, 0.3854, 0.6273, 0.4857, 0.6273, 0.4857, 0.5428, 0.5074, 0.6922, 0.5074, 0.7315, 0.5259, 0.7325, 0.5259, 0.6922, 0.5259, 0.5186, 0.5259, 0.5428, 0.5444, 0.5428, 0.5444, 0.5187, 0.5444, 0.5187, 0.5444, 0.5428, 0.5629, 0.5428, 0.5629, 0.5187, 0.4857, 0.6922, 0.4857, 0.7241, 0.5074, 0.7315, 0.5074, 0.6922, 0.5938, 0.6651, 0.5938, 0.7315, 0.6057, 0.736, 0.6059, 0.6764, 0.6059, 0.6764, 0.6057, 0.736, 0.6196, 0.739, 0.6209, 0.6903, 0.5629, 0.5187, 0.5629, 0.5428, 0.5775, 0.5428, 0.5775, 0.5158, 0.3866, 0.5118, 0.3857, 0.5428, 0.4857, 0.5428, 0.4857, 0.5166, 0.5938, 0.612, 0.5938, 0.6651, 0.6059, 0.6764, 0.6063, 0.6184, 0.5259, 0.6273, 0.5259, 0.6922, 0.5444, 0.6922, 0.5444, 0.6273, 0.5074, 0.5183, 0.5074, 0.5428, 0.5259, 0.5428, 0.5259, 0.5186, 0.5074, 0.6273, 0.5074, 0.6922, 0.5259, 0.6922, 0.5259, 0.6273, 0.5856, 0.6426, 0.5856, 0.6786, 0.5938, 0.6651, 0.5938, 0.612, 0.5629, 0.6273, 0.5629, 0.6922, 0.5775, 0.6922, 0.5775, 0.6525, 0.5444, 0.6273, 0.5444, 0.6922, 0.5629, 0.6922, 0.5629, 0.6273, 0.4857, 0.6273, 0.4857, 0.6922, 0.5074, 0.6922, 0.5074, 0.6273, 0.4857, 0.5428, 0.4857, 0.6273, 0.5074, 0.6273, 0.5074, 0.5428, 0.5444, 0.5428, 0.5444, 0.6273, 0.5629, 0.6273, 0.5629, 0.5428, 0.5629, 0.5428, 0.5629, 0.6273, 0.5775, 0.6525, 0.5775, 0.5428, 0.5856, 0.5428, 0.5856, 0.6426, 0.5938, 0.612, 0.5924, 0.5428, 0.5074, 0.5428, 0.5074, 0.6273, 0.5259, 0.6273, 0.5259, 0.5428, 0.5259, 0.5428, 0.5259, 0.6273, 0.5444, 0.6273, 0.5444, 0.5428, 0.5924, 0.5428, 0.5938, 0.612, 0.6063, 0.6184, 0.6069, 0.5428, 0.4857, 0.5166, 0.4857, 0.5, 0.375, 0.5, 0.3866, 0.5118, 0.375, 0.5428, 0.3857, 0.5428, 0.3866, 0.5118, 0.375, 0.5, 0.4857, 0.75, 0.4857, 0.7241, 0.3852, 0.7211, 0.375, 0.75, 0.5259, 0.5186, 0.5259, 0.5, 0.5074, 0.5, 0.5074, 0.5183, 0.5259, 0.75, 0.5259, 0.7325, 0.5074, 0.7315, 0.5074, 0.75, 0.5775, 0.5158, 0.5775, 0.5, 0.5629, 0.5, 0.5629, 0.5187, 0.5775, 0.75, 0.5775, 0.7347, 0.5629, 0.733, 0.5629, 0.75, 0.5856, 0.5184, 0.5856, 0.5, 0.5775, 0.5, 0.5775, 0.5158, 0.5856, 0.75, 0.5856, 0.7331, 0.5775, 0.7347, 0.5775, 0.75, 0.375, 0.6273, 0.3854, 0.6273, 0.3857, 0.5428, 0.375, 0.5428, 0.625, 0.5, 0.6223, 0.5129, 0.6224, 0.5428, 0.625, 0.5428, 0.5074, 0.5183, 0.5074, 0.5, 0.4857, 0.5, 0.4857, 0.5166, 0.5074, 0.75, 0.5074, 0.7315, 0.4857, 0.7241, 0.4857, 0.75, 0.6069, 0.5167, 0.6069, 0.5, 0.5924, 0.5, 0.5924, 0.5206, 0.6057, 0.736, 0.6056, 0.75, 0.622, 0.75, 0.6196, 0.739, 0.6212, 0.626, 0.6238, 0.6273, 0.625, 0.5428, 0.6224, 0.5428, 0.5629, 0.5187, 0.5629, 0.5, 0.5444, 0.5, 0.5444, 0.5187, 0.5444, 0.5187, 0.5444, 0.5, 0.5259, 0.5, 0.5259, 0.5186, 0.5629, 0.75, 0.5629, 0.733, 0.5444, 0.7327, 0.5444, 0.75, 0.5444, 0.75, 0.5444, 0.7327, 0.5259, 0.7325, 0.5259, 0.75, 0.375, 0.75, 0.3852, 0.7211, 0.3853, 0.6922, 0.375, 0.6922, 0.6196, 0.739, 0.622, 0.75, 0.6228, 0.6922, 0.6209, 0.6903, 0.5938, 0.7315, 0.5938, 0.75, 0.6056, 0.75, 0.6057, 0.736, 0.6223, 0.5129, 0.625, 0.5, 0.6069, 0.5, 0.6069, 0.5167, 0.375, 0.6922, 0.3853, 0.6922, 0.3854, 0.6273, 0.375, 0.6273, 0.6209, 0.6903, 0.6228, 0.6922, 0.6238, 0.6273, 0.6212, 0.626, 0.6056, 0.75, 0.5938, 0.75, 0.5938, 0.875, 0.6056, 0.875, 0.5938, 0.75, 0.5938, 0.7315, 0.5856, 0.7331, 0.5856, 0.75, 0.5924, 0.5206, 0.5924, 0.5, 0.5856, 0.5, 0.5856, 0.5184, 0.5775, 0.5428, 0.5775, 0.6525, 0.5856, 0.6426, 0.5856, 0.5428, 0.5775, 0.6525, 0.5775, 0.6922, 0.5856, 0.6786, 0.5856, 0.6426, 0.5938, 0.75, 0.5856, 0.75, 0.5856, 0.875, 0.5938, 0.875, 0.5775, 0.6922, 0.5775, 0.7347, 0.5856, 0.7331, 0.5856, 0.6786, 0.5775, 0.5158, 0.5775, 0.5428, 0.5856, 0.5428, 0.5856, 0.5184, 0.5629, 0.5, 0.5775, 0.5, 0.5775, 0.375, 0.5629, 0.375, 0.6069, 0.5, 0.625, 0.5, 0.625, 0.375, 0.6069, 0.375, 0.4291, 0.6394, 0.4291, 0.75, 0.625, 0.75, 0.625, 0.6394, 0.4291, 0.75, 0.375, 0.75, 0.375, 0.875, 0.4291, 0.875, 0.625, 0.875, 0.625, 0.875, 0.625, 0.75, 0.625, 0.75, 0.4291, 0.75, 0.4291, 0.875, 0.625, 0.875, 0.625, 0.75, 0.4291, 0.6394, 0.375, 0.6394, 0.375, 0.75, 0.4291, 0.75, 0.375, 0.6394, 0.375, 0.6394, 0.375, 0.75, 0.375, 0.75, 0.375, 0.75, 0.375, 0.75, 0.375, 0.875, 0.375, 0.875, 0.625, 0.5429, 0.625, 0.5385, 0.625, 0.5, 0.625, 0.5, 0.625, 0.5429, 0.625, 0.5429, 0.625, 0.5, 0.625, 0.5, 0.625, 0.875, 0.625, 0.875, 0.625, 0.75, 0.625, 0.75, 0.25, 0.5385, 0.25, 0.625, 0.375, 0.625, 0.375, 0.5385, 0.375, 0.5429, 0.375, 0.5429, 0.375, 0.6394, 0.375, 0.6394, 0.375, 0.5429, 0.375, 0.5429, 0.375, 0.6394, 0.375, 0.6394, 0.625, 0.5429, 0.625, 0.5429, 0.625, 0.5, 0.625, 0.5, 0.625, 0.875, 0.625, 0.875, 0.625, 0.75, 0.625, 0.75, 0.375, 0.6394, 0.375, 0.625, 0.375, 0.75, 0.375, 0.75, 0.375, 0.75, 0.375, 0.75, 0.375, 0.875, 0.375, 0.875, 0.375, 0.6394, 0.375, 0.6394, 0.375, 0.75, 0.375, 0.75, 0.25, 0.625, 0.25, 0.75, 0.375, 0.75, 0.375, 0.625, 0.375, 0.75, 0.375, 0.75, 0.375, 0.875, 0.375, 0.875, 0.375, 0.6394, 0.375, 0.6394, 0.375, 0.75, 0.375, 0.75, 0.375, 0.75, 0.375, 0.75, 0.375, 0.875, 0.375, 0.875, 0.375, 0.5429, 0.375, 0.5385, 0.375, 0.625, 0.375, 0.6394, 0.625, 0.75, 0.625, 0.75, 0.625, 0.6394, 0.625, 0.6394, 0.625, 0.75, 0.625, 0.75, 0.625, 0.6357, 0.625, 0.6394, 0.625, 0.75, 0.625, 0.75, 0.625, 0.625, 0.625, 0.6357, 0.375, 0.5429, 0.375, 0.5429, 0.375, 0.6394, 0.375, 0.6394, 0.375, 0.5429, 0.375, 0.5429, 0.375, 0.6394, 0.4291, 0.6394, 0.375, 0.5429, 0.4291, 0.6394, 0.625, 0.6394, 0.625, 0.5429, 0.625, 0.75, 0.625, 0.8777, 0.625, 0.7408, 0.625, 0.625, 0.375, 0.5429, 0.375, 0.5429, 0.375, 0.6394, 0.375, 0.6394, 0.375, 0.75, 0.375, 0.75, 0.375, 0.875, 0.375, 0.875, 0.375, 0.6394, 0.375, 0.6394, 0.375, 0.75, 0.375, 0.75, 0.375, 0.5429, 0.375, 0.5429, 0.375, 0.6394, 0.375, 0.6394, 0.375, 0.75, 0.375, 0.75, 0.375, 0.875, 0.375, 0.875, 0.375, 0.6394, 0.375, 0.6394, 0.375, 0.75, 0.375, 0.75, 0.375, 0.5, 0.375, 0.5, 0.375, 0.5429, 0.375, 0.5429, 0.375, 0.5, 0.375, 0.5, 0.375, 0.5429, 0.375, 0.5429, 0.375, 0.5, 0.375, 0.5429, 0.625, 0.5429, 0.625, 0.5, 0.375, 0.5, 0.375, 0.5, 0.375, 0.5429, 0.375, 0.5429, 0.375, 0.5, 0.375, 0.5, 0.375, 0.5429, 0.375, 0.5429, 0.375, 0.5, 0.375, 0.5, 0.375, 0.5385, 0.375, 0.5429, 0.625, 0.6394, 0.625, 0.6394, 0.625, 0.5429, 0.625, 0.5429, 0.375, 0.5, 0.375, 0.5, 0.375, 0.5429, 0.375, 0.5429, 0.375, 0.5, 0.375, 0.5, 0.375, 0.5429, 0.375, 0.5429, 0.375, 0.5, 0.25, 0.5385, 0.375, 0.5385, 0.625, 0.6394, 0.625, 0.6357, 0.625, 0.5429, 0.625, 0.5429, 0.625, 0.6357, 0.625, 0.625, 0.625, 0.5385, 0.625, 0.5429, 0.4291, 0.6394, 0.4291, 0.6394, 0.625, 0.6394, 0.625, 0.6394, 0.625, 0.6394, 0.625, 0.6394, 0.4291, 0.6394, 0.4291, 0.6394, 0.625, 0.6394, 0.0, 0.0, 0.625, 0.6394, 0.625, 0.6394, 0.375, 0.6394, 0.4291, 0.6394, 0.4291, 0.6394, 0.0, 0.0, 0.375, 0.6394, 0.0, 0.0, 0.4291, 0.6394, 0.4291, 0.6394])
me_cube_015.materials.append(mat_material_003)
me_cube_015.update()

# ---- objects
ob_cube_012 = bpy.data.objects.new('Cube.012', me_cube_015)

# ---- transforms, parenting, visibility, modifiers, constraints
ob_cube_012.location = (0.0, 5.96e-08, 0.0)
ob_cube_012.scale = (0.2032, 0.2032, 0.2032)
_m = ob_cube_012.modifiers.new('Smooth by Angle', 'NODES')
_m.node_group = ng_smooth_by_angle
_m.use_pin_to_last = True
_m.show_group_selector = False

# ---- collection membership
col_collection.objects.link(ob_cube_012)

# ---- scene / render settings (as saved in the file)
scene.frame_start = 1; scene.frame_end = 250; scene.frame_set(27)
scene.render.engine = 'BLENDER_EEVEE_NEXT'
bpy.context.view_layer.update()

# ---- added for rendering (the .blend has no active camera and no usable light): camera, sun
cam_auto = bpy.data.cameras.new('AutoCamera')
cam_auto.lens = 50.0
cam_auto.sensor_width = 36.0
cam_auto.clip_end = 1000.0
ob_auto_camera = bpy.data.objects.new('AutoCamera', cam_auto)
scene.collection.objects.link(ob_auto_camera)
ob_auto_camera.location = (3.04745, -3.64033, 2.71427)
ob_auto_camera.rotation_euler = (1.09748, -7.21219e-08, 0.694738)
scene.camera = ob_auto_camera
light_auto_sun = bpy.data.lights.new('AutoSun', 'SUN')
light_auto_sun.energy = 3.0
light_auto_sun.angle = 0.0523599
ob_auto_sun = bpy.data.objects.new('AutoSun', light_auto_sun)
scene.collection.objects.link(ob_auto_sun)
ob_auto_sun.rotation_euler = (0.872665, 0.174533, 0.523599)
bpy.context.view_layer.update()
